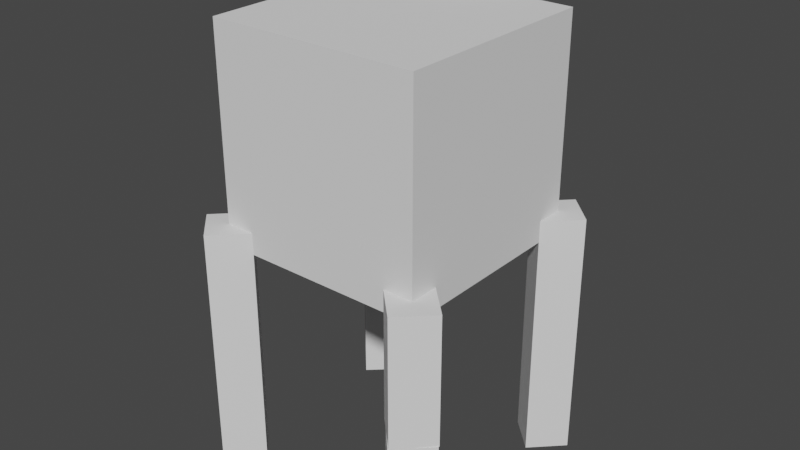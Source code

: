 # Source: MainCharBlend.blend  (saved by Blender 2.82.7; exported with 4.5.12 LTS)
import bpy
from mathutils import Matrix  # noqa: F401  (used for matrix-valued properties, if any)

bpy.ops.wm.read_factory_settings(use_empty=True)
scene = bpy.context.scene
scene.name = 'Scene'

# ---- world
world_world = bpy.data.worlds.new('World'); scene.world = world_world
world_world.use_nodes = True; world_world.node_tree.nodes.clear()
_N = world_world.node_tree.nodes; _L = world_world.node_tree.links
n0 = _N.new('ShaderNodeOutputWorld'); n0.name = 'World Output'; n0.location = (300, 300)
n1 = _N.new('ShaderNodeBackground'); n1.name = 'Background'; n1.location = (10, 300)
n1.inputs[0].default_value = (0.05088, 0.05088, 0.05088, 1.0)
_L.new(n1.outputs[0], n0.inputs[0])
n0.is_active_output = True
world_world.color = (0.05088, 0.05088, 0.05088)
world_world.use_sun_shadow = False
world_world.sun_shadow_jitter_overblur = 0.0

# ---- meshes
me_cube_001 = bpy.data.meshes.new('Cube.001')
me_cube_001.from_pydata([(-0.5, -0.5, -0.5), (-0.5, -0.5, 0.5), (-0.5, 0.5, -0.5), (-0.5, 0.5, 0.5), (0.5, -0.5, -0.5), (0.5, -0.5, 0.5), (0.5, 0.5, -0.5), (0.5, 0.5, 0.5)], [], [(0, 1, 3, 2), (2, 3, 7, 6), (6, 7, 5, 4), (4, 5, 1, 0), (2, 6, 4, 0), (7, 3, 1, 5)])
_uv = me_cube_001.uv_layers.new(name='UVMap')
_uv.uv.foreach_set('vector', [0.375, 0.0, 0.625, 0.0, 0.625, 0.25, 0.375, 0.25, 0.375, 0.25, 0.625, 0.25, 0.625, 0.5, 0.375, 0.5, 0.375, 0.5, 0.625, 0.5, 0.625, 0.75, 0.375, 0.75, 0.375, 0.75, 0.625, 0.75, 0.625, 1.0, 0.375, 1.0, 0.125, 0.5, 0.375, 0.5, 0.375, 0.75, 0.125, 0.75, 0.625, 0.5, 0.875, 0.5, 0.875, 0.75, 0.625, 0.75])
me_cube_001.use_remesh_fix_poles = True
me_cube_001.use_remesh_preserve_attributes = False
me_cube_001.use_mirror_vertex_groups = False
me_cube_001.update()
me_cube_002 = bpy.data.meshes.new('Cube.002')
me_cube_002.from_pydata([(-0.1, -0.1, -0.5), (-0.1, -0.1, 0.1), (-0.1, 0.1, -0.5), (-0.1, 0.1, 0.1), (0.1, -0.1, -0.5), (0.1, -0.1, 0.1), (0.1, 0.1, -0.5), (0.1, 0.1, 0.1)], [], [(0, 1, 3, 2), (2, 3, 7, 6), (6, 7, 5, 4), (4, 5, 1, 0), (2, 6, 4, 0), (7, 3, 1, 5)])
_uv = me_cube_002.uv_layers.new(name='UVMap')
_uv.uv.foreach_set('vector', [0.375, 0.0, 0.625, 0.0, 0.625, 0.25, 0.375, 0.25, 0.375, 0.25, 0.625, 0.25, 0.625, 0.5, 0.375, 0.5, 0.375, 0.5, 0.625, 0.5, 0.625, 0.75, 0.375, 0.75, 0.375, 0.75, 0.625, 0.75, 0.625, 1.0, 0.375, 1.0, 0.125, 0.5, 0.375, 0.5, 0.375, 0.75, 0.125, 0.75, 0.625, 0.5, 0.875, 0.5, 0.875, 0.75, 0.625, 0.75])
me_cube_002.use_remesh_fix_poles = True
me_cube_002.use_remesh_preserve_attributes = False
me_cube_002.use_mirror_vertex_groups = False
me_cube_002.update()
me_cube_004 = bpy.data.meshes.new('Cube.004')
me_cube_004.from_pydata([(-0.1, -0.1, -0.5), (-0.1, -0.1, 0.1), (-0.1, 0.1, -0.5), (-0.1, 0.1, 0.1), (0.1, -0.1, -0.5), (0.1, -0.1, 0.1), (0.1, 0.1, -0.5), (0.1, 0.1, 0.1)], [], [(0, 1, 3, 2), (2, 3, 7, 6), (6, 7, 5, 4), (4, 5, 1, 0), (2, 6, 4, 0), (7, 3, 1, 5)])
_uv = me_cube_004.uv_layers.new(name='UVMap')
_uv.uv.foreach_set('vector', [0.375, 0.0, 0.625, 0.0, 0.625, 0.25, 0.375, 0.25, 0.375, 0.25, 0.625, 0.25, 0.625, 0.5, 0.375, 0.5, 0.375, 0.5, 0.625, 0.5, 0.625, 0.75, 0.375, 0.75, 0.375, 0.75, 0.625, 0.75, 0.625, 1.0, 0.375, 1.0, 0.125, 0.5, 0.375, 0.5, 0.375, 0.75, 0.125, 0.75, 0.625, 0.5, 0.875, 0.5, 0.875, 0.75, 0.625, 0.75])
me_cube_004.use_remesh_fix_poles = True
me_cube_004.use_remesh_preserve_attributes = False
me_cube_004.use_mirror_vertex_groups = False
me_cube_004.update()
me_cube_005 = bpy.data.meshes.new('Cube.005')
me_cube_005.from_pydata([(-0.5, -0.5, -0.5), (-0.5, -0.5, 0.5), (-0.5, 0.5, -0.5), (-0.5, 0.5, 0.5), (0.5, -0.5, -0.5), (0.5, -0.5, 0.5), (0.5, 0.5, -0.5), (0.5, 0.5, 0.5)], [], [(0, 1, 3, 2), (2, 3, 7, 6), (6, 7, 5, 4), (4, 5, 1, 0), (2, 6, 4, 0), (7, 3, 1, 5)])
_uv = me_cube_005.uv_layers.new(name='UVMap')
_uv.uv.foreach_set('vector', [0.375, 0.0, 0.625, 0.0, 0.625, 0.25, 0.375, 0.25, 0.375, 0.25, 0.625, 0.25, 0.625, 0.5, 0.375, 0.5, 0.375, 0.5, 0.625, 0.5, 0.625, 0.75, 0.375, 0.75, 0.375, 0.75, 0.625, 0.75, 0.625, 1.0, 0.375, 1.0, 0.125, 0.5, 0.375, 0.5, 0.375, 0.75, 0.125, 0.75, 0.625, 0.5, 0.875, 0.5, 0.875, 0.75, 0.625, 0.75])
_ca = me_cube_005.color_attributes.new('Col', 'BYTE_COLOR', 'CORNER')
_ca.data.foreach_set('color', [1.0, 1.0, 1.0, 1.0, 1.0, 1.0, 1.0, 1.0, 1.0, 1.0, 1.0, 1.0, 1.0, 1.0, 1.0, 1.0, 1.0, 1.0, 1.0, 1.0, 1.0, 1.0, 1.0, 1.0, 1.0, 1.0, 1.0, 1.0, 1.0, 1.0, 1.0, 1.0, 1.0, 1.0, 1.0, 1.0, 1.0, 1.0, 1.0, 1.0, 1.0, 1.0, 1.0, 1.0, 1.0, 1.0, 1.0, 1.0, 1.0, 1.0, 1.0, 1.0, 1.0, 1.0, 1.0, 1.0, 1.0, 1.0, 1.0, 1.0, 1.0, 1.0, 1.0, 1.0, 1.0, 1.0, 1.0, 1.0, 1.0, 1.0, 1.0, 1.0, 1.0, 1.0, 1.0, 1.0, 1.0, 1.0, 1.0, 1.0, 1.0, 1.0, 1.0, 1.0, 1.0, 1.0, 1.0, 1.0, 1.0, 1.0, 1.0, 1.0, 1.0, 1.0, 1.0, 1.0])
me_cube_005.use_remesh_fix_poles = True
me_cube_005.use_remesh_preserve_attributes = False
me_cube_005.use_mirror_vertex_groups = False
me_cube_005.use_paint_bone_selection = False
me_cube_005.use_paint_mask = True
me_cube_005.update()
me_cube_007 = bpy.data.meshes.new('Cube.007')
me_cube_007.from_pydata([(-0.1, -0.1, -0.5), (-0.1, -0.1, 0.1), (-0.1, 0.1, -0.5), (-0.1, 0.1, 0.1), (0.1, -0.1, -0.5), (0.1, -0.1, 0.1), (0.1, 0.1, -0.5), (0.1, 0.1, 0.1)], [], [(0, 1, 3, 2), (2, 3, 7, 6), (6, 7, 5, 4), (4, 5, 1, 0), (2, 6, 4, 0), (7, 3, 1, 5)])
_uv = me_cube_007.uv_layers.new(name='UVMap')
_uv.uv.foreach_set('vector', [0.375, 0.0, 0.625, 0.0, 0.625, 0.25, 0.375, 0.25, 0.375, 0.25, 0.625, 0.25, 0.625, 0.5, 0.375, 0.5, 0.375, 0.5, 0.625, 0.5, 0.625, 0.75, 0.375, 0.75, 0.375, 0.75, 0.625, 0.75, 0.625, 1.0, 0.375, 1.0, 0.125, 0.5, 0.375, 0.5, 0.375, 0.75, 0.125, 0.75, 0.625, 0.5, 0.875, 0.5, 0.875, 0.75, 0.625, 0.75])
me_cube_007.use_remesh_fix_poles = True
me_cube_007.use_remesh_preserve_attributes = False
me_cube_007.use_mirror_vertex_groups = False
me_cube_007.update()
me_cube_006 = bpy.data.meshes.new('Cube.006')
me_cube_006.from_pydata([(-0.1, -0.1, -0.5), (-0.1, -0.1, 0.1), (-0.1, 0.1, -0.5), (-0.1, 0.1, 0.1), (0.1, -0.1, -0.5), (0.1, -0.1, 0.1), (0.1, 0.1, -0.5), (0.1, 0.1, 0.1)], [], [(0, 1, 3, 2), (2, 3, 7, 6), (6, 7, 5, 4), (4, 5, 1, 0), (2, 6, 4, 0), (7, 3, 1, 5)])
_uv = me_cube_006.uv_layers.new(name='UVMap')
_uv.uv.foreach_set('vector', [0.375, 0.0, 0.625, 0.0, 0.625, 0.25, 0.375, 0.25, 0.375, 0.25, 0.625, 0.25, 0.625, 0.5, 0.375, 0.5, 0.375, 0.5, 0.625, 0.5, 0.625, 0.75, 0.375, 0.75, 0.375, 0.75, 0.625, 0.75, 0.625, 1.0, 0.375, 1.0, 0.125, 0.5, 0.375, 0.5, 0.375, 0.75, 0.125, 0.75, 0.625, 0.5, 0.875, 0.5, 0.875, 0.75, 0.625, 0.75])
me_cube_006.use_remesh_fix_poles = True
me_cube_006.use_remesh_preserve_attributes = False
me_cube_006.use_mirror_vertex_groups = False
me_cube_006.update()
me_cube_011 = bpy.data.meshes.new('Cube.011')
me_cube_011.from_pydata([(-0.1, -0.1, -0.5), (-0.1, -0.1, 0.1), (-0.1, 0.1, -0.5), (-0.1, 0.1, 0.1), (0.1, -0.1, -0.5), (0.1, -0.1, 0.1), (0.1, 0.1, -0.5), (0.1, 0.1, 0.1)], [], [(0, 1, 3, 2), (2, 3, 7, 6), (6, 7, 5, 4), (4, 5, 1, 0), (2, 6, 4, 0), (7, 3, 1, 5)])
_uv = me_cube_011.uv_layers.new(name='UVMap')
_uv.uv.foreach_set('vector', [0.375, 0.0, 0.625, 0.0, 0.625, 0.25, 0.375, 0.25, 0.375, 0.25, 0.625, 0.25, 0.625, 0.5, 0.375, 0.5, 0.375, 0.5, 0.625, 0.5, 0.625, 0.75, 0.375, 0.75, 0.375, 0.75, 0.625, 0.75, 0.625, 1.0, 0.375, 1.0, 0.125, 0.5, 0.375, 0.5, 0.375, 0.75, 0.125, 0.75, 0.625, 0.5, 0.875, 0.5, 0.875, 0.75, 0.625, 0.75])
me_cube_011.use_remesh_fix_poles = True
me_cube_011.use_remesh_preserve_attributes = False
me_cube_011.use_mirror_vertex_groups = False
me_cube_011.update()
me_cube_010 = bpy.data.meshes.new('Cube.010')
me_cube_010.from_pydata([(-0.1, -0.1, -0.5), (-0.1, -0.1, 0.1), (-0.1, 0.1, -0.5), (-0.1, 0.1, 0.1), (0.1, -0.1, -0.5), (0.1, -0.1, 0.1), (0.1, 0.1, -0.5), (0.1, 0.1, 0.1)], [], [(0, 1, 3, 2), (2, 3, 7, 6), (6, 7, 5, 4), (4, 5, 1, 0), (2, 6, 4, 0), (7, 3, 1, 5)])
_uv = me_cube_010.uv_layers.new(name='UVMap')
_uv.uv.foreach_set('vector', [0.375, 0.0, 0.625, 0.0, 0.625, 0.25, 0.375, 0.25, 0.375, 0.25, 0.625, 0.25, 0.625, 0.5, 0.375, 0.5, 0.375, 0.5, 0.625, 0.5, 0.625, 0.75, 0.375, 0.75, 0.375, 0.75, 0.625, 0.75, 0.625, 1.0, 0.375, 1.0, 0.125, 0.5, 0.375, 0.5, 0.375, 0.75, 0.125, 0.75, 0.625, 0.5, 0.875, 0.5, 0.875, 0.75, 0.625, 0.75])
me_cube_010.use_remesh_fix_poles = True
me_cube_010.use_remesh_preserve_attributes = False
me_cube_010.use_mirror_vertex_groups = False
me_cube_010.update()
me_cube_009 = bpy.data.meshes.new('Cube.009')
me_cube_009.from_pydata([(-0.1, -0.1, -0.5), (-0.1, -0.1, 0.1), (-0.1, 0.1, -0.5), (-0.1, 0.1, 0.1), (0.1, -0.1, -0.5), (0.1, -0.1, 0.1), (0.1, 0.1, -0.5), (0.1, 0.1, 0.1)], [], [(0, 1, 3, 2), (2, 3, 7, 6), (6, 7, 5, 4), (4, 5, 1, 0), (2, 6, 4, 0), (7, 3, 1, 5)])
_uv = me_cube_009.uv_layers.new(name='UVMap')
_uv.uv.foreach_set('vector', [0.375, 0.0, 0.625, 0.0, 0.625, 0.25, 0.375, 0.25, 0.375, 0.25, 0.625, 0.25, 0.625, 0.5, 0.375, 0.5, 0.375, 0.5, 0.625, 0.5, 0.625, 0.75, 0.375, 0.75, 0.375, 0.75, 0.625, 0.75, 0.625, 1.0, 0.375, 1.0, 0.125, 0.5, 0.375, 0.5, 0.375, 0.75, 0.125, 0.75, 0.625, 0.5, 0.875, 0.5, 0.875, 0.75, 0.625, 0.75])
me_cube_009.use_remesh_fix_poles = True
me_cube_009.use_remesh_preserve_attributes = False
me_cube_009.use_mirror_vertex_groups = False
me_cube_009.update()
me_cube_008 = bpy.data.meshes.new('Cube.008')
me_cube_008.from_pydata([(-0.1, -0.1, -0.5), (-0.1, -0.1, 0.1), (-0.1, 0.1, -0.5), (-0.1, 0.1, 0.1), (0.1, -0.1, -0.5), (0.1, -0.1, 0.1), (0.1, 0.1, -0.5), (0.1, 0.1, 0.1)], [], [(0, 1, 3, 2), (2, 3, 7, 6), (6, 7, 5, 4), (4, 5, 1, 0), (2, 6, 4, 0), (7, 3, 1, 5)])
_uv = me_cube_008.uv_layers.new(name='UVMap')
_uv.uv.foreach_set('vector', [0.375, 0.0, 0.625, 0.0, 0.625, 0.25, 0.375, 0.25, 0.375, 0.25, 0.625, 0.25, 0.625, 0.5, 0.375, 0.5, 0.375, 0.5, 0.625, 0.5, 0.625, 0.75, 0.375, 0.75, 0.375, 0.75, 0.625, 0.75, 0.625, 1.0, 0.375, 1.0, 0.125, 0.5, 0.375, 0.5, 0.375, 0.75, 0.125, 0.75, 0.625, 0.5, 0.875, 0.5, 0.875, 0.75, 0.625, 0.75])
me_cube_008.use_remesh_fix_poles = True
me_cube_008.use_remesh_preserve_attributes = False
me_cube_008.use_mirror_vertex_groups = False
me_cube_008.update()
arm_armature = bpy.data.armatures.new('Armature')  # bones are not reproduced

# ---- objects
ob_cube = bpy.data.objects.new('Cube', me_cube_001)
ob_leg_fr_body = bpy.data.objects.new('Leg_FR_Body', me_cube_002)
ob_leg_fr_floor = bpy.data.objects.new('Leg_FR_Floor', me_cube_004)
ob_head = bpy.data.objects.new('Head', me_cube_005)
ob_leg_fl_body = bpy.data.objects.new('Leg_FL_Body', me_cube_007)
ob_leg_fl_floor = bpy.data.objects.new('Leg_FL_Floor', me_cube_006)
ob_leg_br_floor = bpy.data.objects.new('Leg_BR_Floor', me_cube_011)
ob_leg_br_body = bpy.data.objects.new('Leg_BR_Body', me_cube_010)
ob_leg_bl_body = bpy.data.objects.new('Leg_BL_Body', me_cube_009)
ob_leg_bl_floor = bpy.data.objects.new('Leg_BL_Floor', me_cube_008)
ob_armature = bpy.data.objects.new('Armature', arm_armature)

# ---- transforms, parenting, visibility, modifiers, constraints
ob_cube.parent = ob_armature
ob_cube.location = (0.0, 0.0, 0.5)
ob_cube.lineart.crease_threshold = 0.0
_vg = ob_cube.vertex_groups.new(name='Head')
for _i, _w in zip([1, 2, 3, 5, 7], [0.0, 0.0, 0.0, 0.0, 0.0]): _vg.add([_i], _w, 'REPLACE')
_vg = ob_cube.vertex_groups.new(name='Body')
_vg.add([0, 1, 2, 3, 4, 5, 6, 7], 1.0, 'REPLACE')
_vg = ob_cube.vertex_groups.new(name='Leg_FR')
for _i, _w in zip([0, 1, 2, 3, 4, 5, 6, 7], [0.0, 0.0, 0.0, 0.0, 0.0, 0.0, 0.0, 0.0]): _vg.add([_i], _w, 'REPLACE')
_vg = ob_cube.vertex_groups.new(name='Leg_FR_Body')
for _i, _w in zip([1, 2, 3, 4, 5, 6, 7], [0.0, 0.0, 0.0, 0.0, 0.0, 0.0, 0.0]): _vg.add([_i], _w, 'REPLACE')
_vg = ob_cube.vertex_groups.new(name='Leg_FR_Floor')
for _i, _w in zip([2, 3, 5, 7], [0.0, 0.0, 0.0, 0.0]): _vg.add([_i], _w, 'REPLACE')
_vg = ob_cube.vertex_groups.new(name='Leg_FL')
for _i, _w in zip([1, 2, 3, 6, 7], [0.0, 0.0, 0.0, 0.0, 0.0]): _vg.add([_i], _w, 'REPLACE')
_vg = ob_cube.vertex_groups.new(name='Leg_FL_Body')
for _i, _w in zip([1, 2, 3, 5, 6, 7], [0.0, 0.0, 0.0, 0.0, 0.0, 0.0]): _vg.add([_i], _w, 'REPLACE')
_vg = ob_cube.vertex_groups.new(name='Leg_FL_Floor')
for _i, _w in zip([1, 3, 7], [0.0, 0.0, 0.0]): _vg.add([_i], _w, 'REPLACE')
_vg = ob_cube.vertex_groups.new(name='Leg_BL')
for _i, _w in zip([0, 1, 2, 3, 4, 5, 7], [0.0, 0.0, 0.0, 0.0, 0.0, 0.0, 0.0]): _vg.add([_i], _w, 'REPLACE')
_vg = ob_cube.vertex_groups.new(name='Leg_BL_Body')
for _i, _w in zip([0, 1, 3, 5, 7], [0.0, 0.0, 0.0, 0.0, 0.0]): _vg.add([_i], _w, 'REPLACE')
_vg = ob_cube.vertex_groups.new(name='Leg_BL_Floor')
for _i, _w in zip([1, 3, 7], [0.0, 0.0, 0.0]): _vg.add([_i], _w, 'REPLACE')
_vg = ob_cube.vertex_groups.new(name='Leg_BR')
for _i, _w in zip([0, 1, 3, 4, 5], [0.0, 0.0, 0.0, 0.0, 0.0]): _vg.add([_i], _w, 'REPLACE')
_vg = ob_cube.vertex_groups.new(name='Leg_BR_Body')
for _i, _w in zip([1, 3, 4, 5, 7], [0.0, 0.0, 0.0, 0.0, 0.0]): _vg.add([_i], _w, 'REPLACE')
_vg = ob_cube.vertex_groups.new(name='Leg_BR_Floor')
for _i, _w in zip([1, 3], [0.0, 0.0]): _vg.add([_i], _w, 'REPLACE')
_m = ob_cube.modifiers.new('Armature', 'ARMATURE')
_m.object = ob_armature
ob_leg_fr_body.parent = ob_armature
ob_leg_fr_body.location = (0.5, 0.5, 0.0)
ob_leg_fr_body.rotation_euler = (0.0, -0.0, 0.7854)
ob_leg_fr_body.lineart.crease_threshold = 0.0
_vg = ob_leg_fr_body.vertex_groups.new(name='Head')
_vg = ob_leg_fr_body.vertex_groups.new(name='Body')
_vg = ob_leg_fr_body.vertex_groups.new(name='Leg_FR')
for _i, _w in zip([0, 1, 2, 3, 4, 5, 6, 7], [0.0, 0.0, 0.0, 0.0, 0.0, 0.0, 0.0, 0.0]): _vg.add([_i], _w, 'REPLACE')
_vg = ob_leg_fr_body.vertex_groups.new(name='Leg_FR_Body')
_vg.add([0, 1, 2, 3, 4, 5, 6, 7], 1.0, 'REPLACE')
_vg = ob_leg_fr_body.vertex_groups.new(name='Leg_FR_Floor')
for _i, _w in zip([0, 1, 2, 3, 4, 5, 6, 7], [0.0, 0.0, 0.0, 0.0, 0.0, 0.0, 0.0, 0.0]): _vg.add([_i], _w, 'REPLACE')
_vg = ob_leg_fr_body.vertex_groups.new(name='Leg_FL')
_vg = ob_leg_fr_body.vertex_groups.new(name='Leg_FL_Body')
_vg = ob_leg_fr_body.vertex_groups.new(name='Leg_FL_Floor')
_vg = ob_leg_fr_body.vertex_groups.new(name='Leg_BL')
_vg = ob_leg_fr_body.vertex_groups.new(name='Leg_BL_Body')
_vg = ob_leg_fr_body.vertex_groups.new(name='Leg_BL_Floor')
_vg = ob_leg_fr_body.vertex_groups.new(name='Leg_BR')
_vg = ob_leg_fr_body.vertex_groups.new(name='Leg_BR_Body')
_vg = ob_leg_fr_body.vertex_groups.new(name='Leg_BR_Floor')
_m = ob_leg_fr_body.modifiers.new('Armature', 'ARMATURE')
_m.object = ob_armature
ob_leg_fr_floor.parent = ob_armature
ob_leg_fr_floor.location = (0.5, 0.5, -0.6)
ob_leg_fr_floor.rotation_euler = (0.0, -0.0, 0.7854)
ob_leg_fr_floor.lineart.crease_threshold = 0.0
_vg = ob_leg_fr_floor.vertex_groups.new(name='Head')
_vg = ob_leg_fr_floor.vertex_groups.new(name='Body')
_vg = ob_leg_fr_floor.vertex_groups.new(name='Leg_FR')
_vg = ob_leg_fr_floor.vertex_groups.new(name='Leg_FR_Body')
for _i, _w in zip([0, 1, 2, 3, 4, 5, 6, 7], [0.0, 0.0, 0.0, 0.0, 0.0, 0.0, 0.0, 0.0]): _vg.add([_i], _w, 'REPLACE')
_vg = ob_leg_fr_floor.vertex_groups.new(name='Leg_FR_Floor')
_vg.add([0, 1, 2, 3, 4, 5, 6, 7], 1.0, 'REPLACE')
_vg = ob_leg_fr_floor.vertex_groups.new(name='Leg_FL')
_vg = ob_leg_fr_floor.vertex_groups.new(name='Leg_FL_Body')
_vg = ob_leg_fr_floor.vertex_groups.new(name='Leg_FL_Floor')
_vg = ob_leg_fr_floor.vertex_groups.new(name='Leg_BL')
_vg = ob_leg_fr_floor.vertex_groups.new(name='Leg_BL_Body')
_vg = ob_leg_fr_floor.vertex_groups.new(name='Leg_BL_Floor')
_vg = ob_leg_fr_floor.vertex_groups.new(name='Leg_BR')
_vg = ob_leg_fr_floor.vertex_groups.new(name='Leg_BR_Body')
_vg = ob_leg_fr_floor.vertex_groups.new(name='Leg_BR_Floor')
_m = ob_leg_fr_floor.modifiers.new('Armature', 'ARMATURE')
_m.object = ob_armature
ob_head.parent = ob_armature
ob_head.location = (0.0, 0.6, 1.1)
ob_head.scale = (0.2, 0.2, 0.2)
ob_head.lineart.crease_threshold = 0.0
_vg = ob_head.vertex_groups.new(name='Head')
_vg.add([0, 1, 2, 3, 4, 5, 6, 7], 1.0, 'REPLACE')
_vg = ob_head.vertex_groups.new(name='Body')
_vg = ob_head.vertex_groups.new(name='Leg_FR')
_vg = ob_head.vertex_groups.new(name='Leg_FR_Body')
_vg = ob_head.vertex_groups.new(name='Leg_FR_Floor')
_vg = ob_head.vertex_groups.new(name='Leg_FL')
_vg = ob_head.vertex_groups.new(name='Leg_FL_Body')
_vg = ob_head.vertex_groups.new(name='Leg_FL_Floor')
_vg = ob_head.vertex_groups.new(name='Leg_BL')
_vg = ob_head.vertex_groups.new(name='Leg_BL_Body')
_vg = ob_head.vertex_groups.new(name='Leg_BL_Floor')
_vg = ob_head.vertex_groups.new(name='Leg_BR')
_vg = ob_head.vertex_groups.new(name='Leg_BR_Body')
_vg = ob_head.vertex_groups.new(name='Leg_BR_Floor')
for _i, _w in zip([0, 1, 2, 3, 4, 5, 6, 7], [0.0, 0.0, 0.0, 0.0, 0.0, 0.0, 0.0, 0.0]): _vg.add([_i], _w, 'REPLACE')
_m = ob_head.modifiers.new('Armature', 'ARMATURE')
_m.object = ob_armature
ob_leg_fl_body.parent = ob_armature
ob_leg_fl_body.location = (-0.5, 0.5, 0.0)
ob_leg_fl_body.rotation_euler = (0.0, -0.0, 0.7854)
ob_leg_fl_body.lineart.crease_threshold = 0.0
_vg = ob_leg_fl_body.vertex_groups.new(name='Head')
_vg = ob_leg_fl_body.vertex_groups.new(name='Body')
_vg = ob_leg_fl_body.vertex_groups.new(name='Leg_FR')
_vg = ob_leg_fl_body.vertex_groups.new(name='Leg_FR_Body')
_vg = ob_leg_fl_body.vertex_groups.new(name='Leg_FR_Floor')
_vg = ob_leg_fl_body.vertex_groups.new(name='Leg_FL')
for _i, _w in zip([0, 1, 2, 3, 4, 5, 6, 7], [0.0, 0.0, 0.0, 0.0, 0.0, 0.0, 0.0, 0.0]): _vg.add([_i], _w, 'REPLACE')
_vg = ob_leg_fl_body.vertex_groups.new(name='Leg_FL_Body')
_vg.add([0, 1, 2, 3, 4, 5, 6, 7], 1.0, 'REPLACE')
_vg = ob_leg_fl_body.vertex_groups.new(name='Leg_FL_Floor')
for _i, _w in zip([0, 1, 2, 3, 4, 5, 6, 7], [0.0, 0.0, 0.0, 0.0, 0.0, 0.0, 0.0, 0.0]): _vg.add([_i], _w, 'REPLACE')
_vg = ob_leg_fl_body.vertex_groups.new(name='Leg_BL')
_vg = ob_leg_fl_body.vertex_groups.new(name='Leg_BL_Body')
_vg = ob_leg_fl_body.vertex_groups.new(name='Leg_BL_Floor')
_vg = ob_leg_fl_body.vertex_groups.new(name='Leg_BR')
_vg = ob_leg_fl_body.vertex_groups.new(name='Leg_BR_Body')
_vg = ob_leg_fl_body.vertex_groups.new(name='Leg_BR_Floor')
_m = ob_leg_fl_body.modifiers.new('Armature', 'ARMATURE')
_m.object = ob_armature
ob_leg_fl_floor.parent = ob_armature
ob_leg_fl_floor.location = (-0.5, 0.5, -0.6)
ob_leg_fl_floor.rotation_euler = (0.0, 0.0, -76.22)
ob_leg_fl_floor.lineart.crease_threshold = 0.0
_vg = ob_leg_fl_floor.vertex_groups.new(name='Head')
_vg = ob_leg_fl_floor.vertex_groups.new(name='Body')
_vg = ob_leg_fl_floor.vertex_groups.new(name='Leg_FR')
_vg = ob_leg_fl_floor.vertex_groups.new(name='Leg_FR_Body')
_vg = ob_leg_fl_floor.vertex_groups.new(name='Leg_FR_Floor')
_vg = ob_leg_fl_floor.vertex_groups.new(name='Leg_FL')
_vg = ob_leg_fl_floor.vertex_groups.new(name='Leg_FL_Body')
for _i, _w in zip([0, 1, 2, 3, 4, 5, 6, 7], [0.0, 0.0, 0.0, 0.0, 0.0, 0.0, 0.0, 0.0]): _vg.add([_i], _w, 'REPLACE')
_vg = ob_leg_fl_floor.vertex_groups.new(name='Leg_FL_Floor')
_vg.add([0, 1, 2, 3, 4, 5, 6, 7], 1.0, 'REPLACE')
_vg = ob_leg_fl_floor.vertex_groups.new(name='Leg_BL')
_vg = ob_leg_fl_floor.vertex_groups.new(name='Leg_BL_Body')
_vg = ob_leg_fl_floor.vertex_groups.new(name='Leg_BL_Floor')
_vg = ob_leg_fl_floor.vertex_groups.new(name='Leg_BR')
_vg = ob_leg_fl_floor.vertex_groups.new(name='Leg_BR_Body')
_vg = ob_leg_fl_floor.vertex_groups.new(name='Leg_BR_Floor')
_m = ob_leg_fl_floor.modifiers.new('Armature', 'ARMATURE')
_m.object = ob_armature
ob_leg_br_floor.parent = ob_armature
ob_leg_br_floor.location = (0.5, -0.5, -0.6)
ob_leg_br_floor.rotation_euler = (0.0, -0.0, -73.08)
ob_leg_br_floor.lineart.crease_threshold = 0.0
_vg = ob_leg_br_floor.vertex_groups.new(name='Head')
_vg = ob_leg_br_floor.vertex_groups.new(name='Body')
_vg = ob_leg_br_floor.vertex_groups.new(name='Leg_FR')
_vg = ob_leg_br_floor.vertex_groups.new(name='Leg_FR_Body')
_vg = ob_leg_br_floor.vertex_groups.new(name='Leg_FR_Floor')
_vg = ob_leg_br_floor.vertex_groups.new(name='Leg_FL')
_vg = ob_leg_br_floor.vertex_groups.new(name='Leg_FL_Body')
_vg = ob_leg_br_floor.vertex_groups.new(name='Leg_FL_Floor')
_vg = ob_leg_br_floor.vertex_groups.new(name='Leg_BL')
_vg = ob_leg_br_floor.vertex_groups.new(name='Leg_BL_Body')
_vg = ob_leg_br_floor.vertex_groups.new(name='Leg_BL_Floor')
_vg = ob_leg_br_floor.vertex_groups.new(name='Leg_BR')
_vg = ob_leg_br_floor.vertex_groups.new(name='Leg_BR_Body')
for _i, _w in zip([0, 1, 2, 3, 4, 5, 6, 7], [0.0, 0.0, 0.0, 0.0, 0.0, 0.0, 0.0, 0.0]): _vg.add([_i], _w, 'REPLACE')
_vg = ob_leg_br_floor.vertex_groups.new(name='Leg_BR_Floor')
for _i, _w in zip([0, 1, 2, 3, 4, 5, 6, 7], [0.9991, 1.0, 0.9996, 0.9869, 1.0, 1.0, 1.0, 1.0]): _vg.add([_i], _w, 'REPLACE')
_m = ob_leg_br_floor.modifiers.new('Armature', 'ARMATURE')
_m.object = ob_armature
ob_leg_br_body.parent = ob_armature
ob_leg_br_body.location = (0.5, -0.5, 0.0)
ob_leg_br_body.rotation_euler = (0.0, -0.0, 3.927)
ob_leg_br_body.lineart.crease_threshold = 0.0
_vg = ob_leg_br_body.vertex_groups.new(name='Head')
_vg = ob_leg_br_body.vertex_groups.new(name='Body')
_vg = ob_leg_br_body.vertex_groups.new(name='Leg_FR')
_vg = ob_leg_br_body.vertex_groups.new(name='Leg_FR_Body')
_vg = ob_leg_br_body.vertex_groups.new(name='Leg_FR_Floor')
_vg = ob_leg_br_body.vertex_groups.new(name='Leg_FL')
_vg = ob_leg_br_body.vertex_groups.new(name='Leg_FL_Body')
_vg = ob_leg_br_body.vertex_groups.new(name='Leg_FL_Floor')
_vg = ob_leg_br_body.vertex_groups.new(name='Leg_BL')
_vg = ob_leg_br_body.vertex_groups.new(name='Leg_BL_Body')
_vg = ob_leg_br_body.vertex_groups.new(name='Leg_BL_Floor')
_vg = ob_leg_br_body.vertex_groups.new(name='Leg_BR')
for _i, _w in zip([0, 1, 2, 3, 4, 5, 6, 7], [0.0, 0.0, 0.0, 0.0, 0.0, 0.0, 0.0, 0.0]): _vg.add([_i], _w, 'REPLACE')
_vg = ob_leg_br_body.vertex_groups.new(name='Leg_BR_Body')
_vg.add([0, 1, 2, 3, 4, 5, 6, 7], 1.0, 'REPLACE')
_vg = ob_leg_br_body.vertex_groups.new(name='Leg_BR_Floor')
for _i, _w in zip([0, 1, 2, 3, 4, 5, 6, 7], [0.0, 0.0, 0.0, 0.0, 0.0, 0.0, 0.0, 0.0]): _vg.add([_i], _w, 'REPLACE')
_m = ob_leg_br_body.modifiers.new('Armature', 'ARMATURE')
_m.object = ob_armature
ob_leg_bl_body.parent = ob_armature
ob_leg_bl_body.location = (-0.5, -0.5, 0.0)
ob_leg_bl_body.rotation_euler = (0.0, -0.0, 3.927)
ob_leg_bl_body.lineart.crease_threshold = 0.0
_vg = ob_leg_bl_body.vertex_groups.new(name='Head')
_vg = ob_leg_bl_body.vertex_groups.new(name='Body')
_vg = ob_leg_bl_body.vertex_groups.new(name='Leg_FR')
_vg = ob_leg_bl_body.vertex_groups.new(name='Leg_FR_Body')
_vg = ob_leg_bl_body.vertex_groups.new(name='Leg_FR_Floor')
_vg = ob_leg_bl_body.vertex_groups.new(name='Leg_FL')
_vg = ob_leg_bl_body.vertex_groups.new(name='Leg_FL_Body')
_vg = ob_leg_bl_body.vertex_groups.new(name='Leg_FL_Floor')
_vg = ob_leg_bl_body.vertex_groups.new(name='Leg_BL')
for _i, _w in zip([0, 1, 2, 3, 4, 5, 6, 7], [0.0, 0.0, 0.0, 0.0, 0.0, 0.0, 0.0, 0.0]): _vg.add([_i], _w, 'REPLACE')
_vg = ob_leg_bl_body.vertex_groups.new(name='Leg_BL_Body')
_vg.add([0, 1, 2, 3, 4, 5, 6, 7], 1.0, 'REPLACE')
_vg = ob_leg_bl_body.vertex_groups.new(name='Leg_BL_Floor')
for _i, _w in zip([0, 1, 2, 3, 4, 5, 6, 7], [0.0, 0.0, 0.0, 0.0, 0.0, 0.0, 0.0, 0.0]): _vg.add([_i], _w, 'REPLACE')
_vg = ob_leg_bl_body.vertex_groups.new(name='Leg_BR')
_vg = ob_leg_bl_body.vertex_groups.new(name='Leg_BR_Body')
_vg = ob_leg_bl_body.vertex_groups.new(name='Leg_BR_Floor')
_m = ob_leg_bl_body.modifiers.new('Armature', 'ARMATURE')
_m.object = ob_armature
ob_leg_bl_floor.parent = ob_armature
ob_leg_bl_floor.location = (-0.5, -0.5, -0.6)
ob_leg_bl_floor.rotation_euler = (0.0, -0.0, 3.927)
ob_leg_bl_floor.lineart.crease_threshold = 0.0
_vg = ob_leg_bl_floor.vertex_groups.new(name='Head')
_vg = ob_leg_bl_floor.vertex_groups.new(name='Body')
_vg = ob_leg_bl_floor.vertex_groups.new(name='Leg_FR')
_vg = ob_leg_bl_floor.vertex_groups.new(name='Leg_FR_Body')
_vg = ob_leg_bl_floor.vertex_groups.new(name='Leg_FR_Floor')
_vg = ob_leg_bl_floor.vertex_groups.new(name='Leg_FL')
_vg = ob_leg_bl_floor.vertex_groups.new(name='Leg_FL_Body')
_vg = ob_leg_bl_floor.vertex_groups.new(name='Leg_FL_Floor')
_vg = ob_leg_bl_floor.vertex_groups.new(name='Leg_BL')
_vg = ob_leg_bl_floor.vertex_groups.new(name='Leg_BL_Body')
for _i, _w in zip([0, 1, 2, 3, 4, 5, 6, 7], [0.0, 0.0, 0.0, 0.0, 0.0, 0.0, 0.0, 0.0]): _vg.add([_i], _w, 'REPLACE')
_vg = ob_leg_bl_floor.vertex_groups.new(name='Leg_BL_Floor')
_vg.add([0, 1, 2, 3, 4, 5, 6, 7], 1.0, 'REPLACE')
_vg = ob_leg_bl_floor.vertex_groups.new(name='Leg_BR')
_vg = ob_leg_bl_floor.vertex_groups.new(name='Leg_BR_Body')
_vg = ob_leg_bl_floor.vertex_groups.new(name='Leg_BR_Floor')
_m = ob_leg_bl_floor.modifiers.new('Armature', 'ARMATURE')
_m.object = ob_armature
ob_armature.location = (0.0, 0.0, 0.0)
ob_armature.show_in_front = True
ob_armature.lineart.crease_threshold = 0.0

# ---- collection membership
scene.collection.objects.link(ob_cube)
scene.collection.objects.link(ob_leg_fr_body)
scene.collection.objects.link(ob_leg_fr_floor)
scene.collection.objects.link(ob_head)
scene.collection.objects.link(ob_leg_fl_body)
scene.collection.objects.link(ob_leg_fl_floor)
scene.collection.objects.link(ob_leg_br_floor)
scene.collection.objects.link(ob_leg_br_body)
scene.collection.objects.link(ob_leg_bl_body)
scene.collection.objects.link(ob_leg_bl_floor)
scene.collection.objects.link(ob_armature)

# ---- scene / render settings (as saved in the file)
scene.frame_start = 1; scene.frame_end = 250; scene.frame_set(1)
scene.render.engine = 'BLENDER_EEVEE_NEXT'
scene.cycles.use_denoising = False
scene.cycles.samples = 128
scene.cycles.sampling_pattern = 'TABULATED_SOBOL'
scene.cycles.use_adaptive_sampling = False
scene.cycles.use_light_tree = False
scene.view_settings.view_transform = 'Filmic'
bpy.context.view_layer.update()

# ---- added for rendering (the .blend has no active camera and no usable light): camera, sun
cam_auto = bpy.data.cameras.new('AutoCamera')
cam_auto.lens = 50.0
cam_auto.sensor_width = 36.0
cam_auto.clip_end = 1000.0
ob_auto_camera = bpy.data.objects.new('AutoCamera', cam_auto)
scene.collection.objects.link(ob_auto_camera)
ob_auto_camera.location = (2.73452, -3.25213, 2.23762)
ob_auto_camera.rotation_euler = (1.09748, -7.21219e-08, 0.694738)
scene.camera = ob_auto_camera
light_auto_sun = bpy.data.lights.new('AutoSun', 'SUN')
light_auto_sun.energy = 3.0
light_auto_sun.angle = 0.0523599
ob_auto_sun = bpy.data.objects.new('AutoSun', light_auto_sun)
scene.collection.objects.link(ob_auto_sun)
ob_auto_sun.rotation_euler = (0.872665, 0.174533, 0.523599)
bpy.context.view_layer.update()
